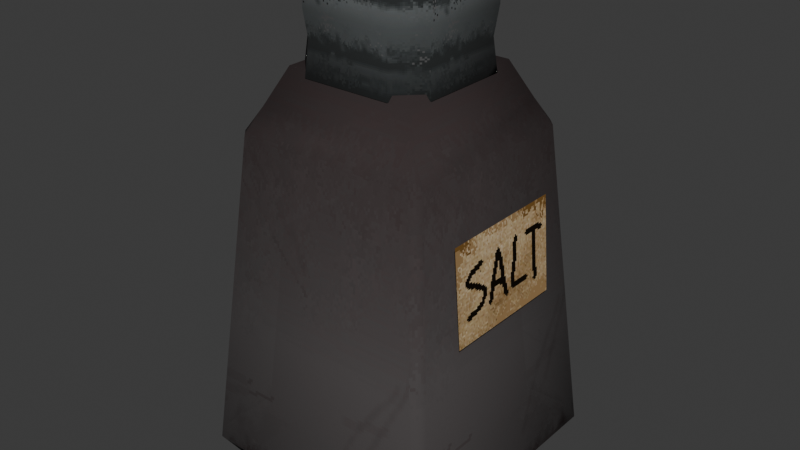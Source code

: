 # Source: salt_shaker.blend  (saved by Blender 4.0.36; exported with 4.5.12 LTS)
import bpy
from mathutils import Matrix  # noqa: F401  (used for matrix-valued properties, if any)

bpy.ops.wm.read_factory_settings(use_empty=True)
scene = bpy.context.scene
scene.name = 'Scene'

# ---- collections
col_collection = bpy.data.collections.new('Collection'); scene.collection.children.link(col_collection)

# ---- images (referenced by path relative to the original .blend; pixels are not part of the script)
import os
ASSET_DIR = os.environ.get("B2B_ASSET_DIR", "")  # directory of the original .blend (textures are referenced by path, not embedded)
HERE = os.path.dirname(os.path.abspath(__file__))  # packed textures are extracted next to this script under _unpacked/

def load_image(name, relpath, width, height, colorspace="sRGB"):
    """Load a texture the original file referenced (path relative to the .blend, or extracted next to this script)."""
    p = next((c for c in (os.path.join(HERE, relpath), os.path.join(ASSET_DIR, relpath)) if relpath and os.path.exists(c)), "")
    if p:
        img = bpy.data.images.load(p, check_existing=True)
        img.name = name
    else:  # same state as the original file: an image datablock whose file is absent (Cycles renders it pink)
        img = bpy.data.images.new(name, width, height)
        img.source = "FILE"
        img.filepath = "//" + (relpath or name)
    img.colorspace_settings.name = colorspace
    return img
img_salt_shaker = load_image('salt shaker', '_unpacked/salt_shaker.0dc0db2b.png', 300, 300, 'sRGB')

# ---- materials (node trees are filled in below, after node groups)
mat_002 = bpy.data.materials.new('材质.002')
mat_002.use_transparent_shadow = False
mat_x = bpy.data.materials.new('材质')
mat_x.surface_render_method = 'BLENDED'
mat_x.blend_method = 'BLEND'
mat_x.use_transparent_shadow = False
mat_001 = bpy.data.materials.new('材质.001')
mat_001.use_transparent_shadow = False
mat_003 = bpy.data.materials.new('材质.003')
mat_003.use_transparent_shadow = False

# ---- material node trees
mat_002.use_nodes = True; mat_002.node_tree.nodes.clear()
_N = mat_002.node_tree.nodes; _L = mat_002.node_tree.links
n0 = _N.new('ShaderNodeBsdfPrincipled'); n0.name = '原理化BSDF'; n0.location = (10, 300)
n0.inputs[3].default_value = 1.45
n1 = _N.new('ShaderNodeOutputMaterial'); n1.name = '材质输出'; n1.location = (300, 300)
n2 = _N.new('ShaderNodeTexImage'); n2.name = '图像纹理'; n2.location = (-280, 271)
n2.image = img_salt_shaker
_L.new(n0.outputs[0], n1.inputs[0])
_L.new(n2.outputs[0], n0.inputs[0])
n1.is_active_output = True
mat_x.use_nodes = True; mat_x.node_tree.nodes.clear()
_N = mat_x.node_tree.nodes; _L = mat_x.node_tree.links
n0 = _N.new('ShaderNodeBsdfPrincipled'); n0.name = '原理化BSDF'; n0.location = (10, 300)
n0.inputs[2].default_value = 1.0
n0.inputs[3].default_value = 1.15
n1 = _N.new('ShaderNodeOutputMaterial'); n1.name = '材质输出'; n1.location = (300, 300)
n2 = _N.new('ShaderNodeTexImage'); n2.name = '图像纹理'; n2.location = (-280, 271)
n2.image = img_salt_shaker
n2.interpolation = 'Closest'
_L.new(n0.outputs[0], n1.inputs[0])
_L.new(n2.outputs[0], n0.inputs[0])
_L.new(n2.outputs[1], n0.inputs[4])
n1.is_active_output = True
mat_001.use_nodes = True; mat_001.node_tree.nodes.clear()
_N = mat_001.node_tree.nodes; _L = mat_001.node_tree.links
n0 = _N.new('ShaderNodeBsdfPrincipled'); n0.name = '原理化BSDF'; n0.location = (10, 300)
n0.inputs[2].default_value = 1.0
n0.inputs[3].default_value = 1.45
n1 = _N.new('ShaderNodeOutputMaterial'); n1.name = '材质输出'; n1.location = (300, 300)
n2 = _N.new('ShaderNodeTexImage'); n2.name = '图像纹理'; n2.location = (-280, 271)
n2.image = img_salt_shaker
n2.interpolation = 'Closest'
_L.new(n2.outputs[0], n0.inputs[0])
_L.new(n0.outputs[0], n1.inputs[0])
n1.is_active_output = True
mat_003.use_nodes = True; mat_003.node_tree.nodes.clear()
_N = mat_003.node_tree.nodes; _L = mat_003.node_tree.links
n0 = _N.new('ShaderNodeBsdfPrincipled'); n0.name = '原理化BSDF'; n0.location = (10, 300)
n0.inputs[2].default_value = 1.0
n0.inputs[3].default_value = 1.0
n1 = _N.new('ShaderNodeOutputMaterial'); n1.name = '材质输出'; n1.location = (300, 300)
n2 = _N.new('ShaderNodeTexImage'); n2.name = '图像纹理'; n2.location = (-280, 271)
n2.image = img_salt_shaker
n2.interpolation = 'Closest'
_L.new(n0.outputs[0], n1.inputs[0])
_L.new(n2.outputs[0], n0.inputs[0])
n1.is_active_output = True

# ---- world
world_world = bpy.data.worlds.new('World'); scene.world = world_world
world_world.use_nodes = True; world_world.node_tree.nodes.clear()
_N = world_world.node_tree.nodes; _L = world_world.node_tree.links
n0 = _N.new('ShaderNodeOutputWorld'); n0.name = 'World Output'; n0.location = (300, 300)
n1 = _N.new('ShaderNodeBackground'); n1.name = 'Background'; n1.location = (10, 300)
n1.inputs[0].default_value = (0.05088, 0.05088, 0.05088, 1.0)
_L.new(n1.outputs[0], n0.inputs[0])
n0.is_active_output = True
world_world.color = (0.05088, 0.05088, 0.05088)
world_world.use_sun_shadow = False
world_world.sun_shadow_jitter_overblur = 0.0

# ---- meshes
me_001 = bpy.data.meshes.new('立方体.001')
me_001.from_pydata([(-1.009, -1.009, 1.855), (-1.009, 1.009, 1.855), (1.009, -1.009, 1.855), (1.009, 1.009, 1.855), (-1.475, -1.475, -1.614), (-1.613, -1.764, -1.192), (-1.759, -1.608, -1.192), (-1.23, -1.346, 3.097), (-1.125, -1.125, 3.419), (-1.342, -1.227, 3.097), (-1.475, 1.475, -1.614), (-1.759, 1.608, -1.192), (-1.613, 1.764, -1.192), (-1.125, 1.125, 3.419), (-1.23, 1.346, 3.097), (-1.342, 1.227, 3.097), (1.475, -1.475, -1.614), (1.759, -1.608, -1.192), (1.613, -1.764, -1.192), (1.125, -1.125, 3.419), (1.23, -1.346, 3.097), (1.342, -1.227, 3.097), (1.475, 1.475, -1.614), (1.613, 1.764, -1.192), (1.759, 1.608, -1.192), (1.125, 1.125, 3.419), (1.342, 1.227, 3.097), (1.23, 1.346, 3.097), (-0.8952, -0.8952, 3.903), (-0.8952, 0.8952, 3.903), (0.8952, 0.8952, 3.903), (0.8952, -0.8952, 3.903), (-0.6054, -0.6054, 3.654), (-0.6054, -0.9424, 3.825), (-0.9424, -0.6054, 3.825), (-0.6054, -0.9424, 4.991), (-0.6054, -0.6054, 5.214), (-0.9424, -0.6054, 4.991), (-0.6054, 0.6054, 3.654), (-0.9424, 0.6054, 3.825), (-0.6054, 0.9424, 3.825), (-0.6054, 0.6054, 5.214), (-0.6054, 0.9424, 4.991), (-0.9424, 0.6054, 4.991), (0.6054, -0.6054, 3.654), (0.9424, -0.6054, 3.825), (0.6054, -0.9424, 3.825), (0.6054, -0.6054, 5.214), (0.6054, -0.9424, 4.991), (0.9424, -0.6054, 4.991), (0.6054, 0.6054, 3.654), (0.6054, 0.9424, 3.825), (0.9424, 0.6054, 3.825), (0.6054, 0.6054, 5.214), (0.9424, 0.6054, 4.991), (0.6054, 0.9424, 4.991), (-0.5734, -0.8926, 4.254), (-0.8926, -0.5734, 4.254), (-0.5734, 0.8926, 4.254), (-0.8926, 0.5734, 4.254), (0.8926, 0.5734, 4.254), (0.5734, 0.8926, 4.254), (0.5734, -0.8926, 4.254), (0.8926, -0.5734, 4.254), (-0.6054, -0.9424, 4.628), (-0.9424, 0.6054, 4.628), (0.6054, 0.9424, 4.628), (0.9424, -0.6054, 4.628), (-0.9424, -0.6054, 4.628), (-0.6054, 0.9424, 4.628), (0.9424, 0.6054, 4.628), (0.6054, -0.9424, 4.628), (1.515, -0.8919, 2.362), (1.616, -0.8919, 1.082), (1.515, 0.8882, 2.362), (1.616, 0.8882, 1.082), (-1.108, -1.108, -1.083), (-1.236, -1.236, -0.9442), (-1.108, 1.108, -1.083), (-1.236, 1.236, -0.9442), (1.108, -1.108, -1.083), (1.236, -1.236, -0.9442), (1.108, 1.108, -1.083), (1.236, 1.236, -0.9442)], [], [(81, 2, 0, 77), (83, 3, 2, 81), (79, 1, 3, 83), (77, 0, 1, 79), (3, 1, 0, 2), (18, 20, 7, 5), (24, 26, 21, 17), (19, 25, 30, 31), (6, 9, 15, 11), (12, 14, 27, 23), (4, 5, 6), (7, 8, 9), (10, 11, 12), (13, 14, 15), (16, 17, 18), (19, 20, 21), (22, 23, 24), (25, 26, 27), (10, 4, 6, 11), (5, 7, 9, 6), (8, 13, 15, 9), (14, 12, 11, 15), (22, 10, 12, 23), (13, 25, 27, 14), (26, 24, 23, 27), (16, 22, 24, 17), (25, 19, 21, 26), (20, 18, 17, 21), (4, 16, 18, 5), (19, 8, 7, 20), (10, 22, 16, 4), (25, 13, 29, 30), (13, 8, 28, 29), (8, 19, 31, 28), (28, 31, 30, 29), (71, 48, 35, 64), (70, 54, 49, 67), (53, 41, 36, 47), (68, 37, 43, 65), (69, 42, 55, 66), (32, 33, 34), (35, 36, 37), (38, 39, 40), (41, 42, 43), (44, 45, 46), (47, 48, 49), (50, 51, 52), (53, 54, 55), (38, 32, 34, 39), (64, 35, 37, 68), (36, 41, 43, 37), (58, 40, 39, 59), (50, 38, 40, 51), (41, 53, 55, 42), (60, 52, 51, 61), (44, 50, 52, 45), (53, 47, 49, 54), (62, 46, 45, 63), (32, 44, 46, 33), (47, 36, 35, 48), (38, 50, 44, 32), (71, 62, 63, 67), (70, 60, 61, 66), (69, 58, 59, 65), (33, 56, 57, 34), (40, 58, 61, 51), (34, 57, 59, 39), (52, 60, 63, 45), (46, 62, 56, 33), (42, 69, 65, 43), (54, 70, 66, 55), (48, 71, 67, 49), (56, 64, 68, 57), (58, 69, 66, 61), (57, 68, 65, 59), (60, 70, 67, 63), (62, 71, 64, 56), (72, 73, 75, 74), (78, 76, 77, 79), (82, 78, 79, 83), (80, 82, 83, 81), (76, 80, 81, 77), (78, 82, 80, 76)])
me_001.polygons.foreach_set('use_smooth', [True] * 83)
me_001.polygons.foreach_set('material_index', [0, 0, 0, 0, 0, 1, 1, 1, 1, 1, 1, 1, 1, 1, 1, 1, 1, 1, 1, 1, 1, 1, 1, 1, 1, 1, 1, 1, 1, 1, 1, 1, 1, 1, 1, 2, 2, 2, 2, 2, 2, 2, 2, 2, 2, 2, 2, 2, 2, 2, 2, 2, 2, 2, 2, 2, 2, 2, 2, 2, 2, 2, 2, 2, 2, 2, 2, 2, 2, 2, 2, 2, 2, 2, 2, 2, 2, 3, 0, 0, 0, 0, 0])
_uv = me_001.uv_layers.new(name='UV 贴图')
_uv.uv.foreach_set('vector', [0.8966, 0.1428, 0.8731, 0.4324, 0.6644, 0.4324, 0.6409, 0.1428, 0.8966, 0.1428, 0.8731, 0.4324, 0.6644, 0.4324, 0.6409, 0.1428, 0.6409, 0.1428, 0.6644, 0.4324, 0.8731, 0.4324, 0.8966, 0.1428, 0.6409, 0.1428, 0.6644, 0.4324, 0.8731, 0.4324, 0.8966, 0.1428, 0.8731, 0.3848, 0.6644, 0.3848, 0.6644, 0.176, 0.8731, 0.176, 0.4047, 0.2588, 0.3623, 0.588, 0.08953, 0.588, 0.04715, 0.2588, 0.4041, 0.2588, 0.3619, 0.588, 0.08994, 0.588, 0.04769, 0.2588, 0.1012, 0.6229, 0.3506, 0.6229, 0.3251, 0.664, 0.1267, 0.664, 0.4041, 0.2588, 0.3619, 0.588, 0.08994, 0.588, 0.04769, 0.2588, 0.4047, 0.2588, 0.3623, 0.588, 0.08953, 0.588, 0.04715, 0.2588, 0.4413, 0.2445, 0.4545, 0.2843, 0.428, 0.284, 0.45, 0.5887, 0.4398, 0.6191, 0.4297, 0.5889, 0.4384, 0.2445, 0.4517, 0.284, 0.4252, 0.2843, 0.4398, 0.6191, 0.4297, 0.5887, 0.45, 0.5889, 0.4384, 0.2445, 0.4517, 0.284, 0.4252, 0.2843, 0.4398, 0.6191, 0.4297, 0.5887, 0.45, 0.5889, 0.4413, 0.2445, 0.4545, 0.2843, 0.428, 0.284, 0.4398, 0.6191, 0.4297, 0.5889, 0.45, 0.5887, 0.06243, 0.2319, 0.3894, 0.2319, 0.4041, 0.2705, 0.04769, 0.2705, 0.4532, 0.2596, 0.4486, 0.5888, 0.4311, 0.5888, 0.4304, 0.2596, 0.3506, 0.6229, 0.1012, 0.6229, 0.08994, 0.5935, 0.3619, 0.5935, 0.4311, 0.5888, 0.4265, 0.2596, 0.4493, 0.2596, 0.4486, 0.5888, 0.06243, 0.2317, 0.3894, 0.2317, 0.4047, 0.2691, 0.04715, 0.2691, 0.3506, 0.6229, 0.1012, 0.6229, 0.08953, 0.5944, 0.3623, 0.5944, 0.4311, 0.5888, 0.4304, 0.2596, 0.4532, 0.2596, 0.4486, 0.5888, 0.06243, 0.2319, 0.3894, 0.2319, 0.4041, 0.2705, 0.04769, 0.2705, 0.3506, 0.6229, 0.1012, 0.6229, 0.08994, 0.5935, 0.3619, 0.5935, 0.4311, 0.5888, 0.4265, 0.2596, 0.4493, 0.2596, 0.4486, 0.5888, 0.06243, 0.2317, 0.3894, 0.2317, 0.4047, 0.2691, 0.04715, 0.2691, 0.3506, 0.6229, 0.1012, 0.6229, 0.08953, 0.5944, 0.3623, 0.5944, 0.202, 0.1736, 0.2809, 0.1736, 0.2809, 0.09467, 0.202, 0.09467, 0.1012, 0.6229, 0.3506, 0.6229, 0.3251, 0.664, 0.1267, 0.664, 0.1012, 0.6229, 0.3506, 0.6229, 0.3251, 0.664, 0.1267, 0.664, 0.1012, 0.6229, 0.3506, 0.6229, 0.3251, 0.664, 0.1267, 0.664, 0.1267, 0.664, 0.3251, 0.664, 0.3251, 0.664, 0.3251, 0.664, 0.3692, 0.8724, 0.3692, 0.9284, 0.1541, 0.9284, 0.1541, 0.8724, 0.3692, 0.8724, 0.3692, 0.9284, 0.1541, 0.9284, 0.1541, 0.8724, 0.6949, 0.8988, 0.5835, 0.8967, 0.5841, 0.7852, 0.6956, 0.7874, 0.1541, 0.8724, 0.1541, 0.9284, 0.3692, 0.9284, 0.3692, 0.8724, 0.1541, 0.8724, 0.1541, 0.9284, 0.3692, 0.9284, 0.3692, 0.8724, 0.588, 0.8939, 0.5859, 0.9283, 0.554, 0.8958, 0.5811, 0.7482, 0.5841, 0.7852, 0.5464, 0.7819, 0.5883, 0.7846, 0.554, 0.7827, 0.5865, 0.7507, 0.5835, 0.8967, 0.58, 0.9344, 0.5464, 0.8998, 0.6973, 0.8953, 0.7316, 0.8973, 0.6991, 0.9292, 0.6956, 0.7874, 0.699, 0.7496, 0.7327, 0.7842, 0.6977, 0.786, 0.6997, 0.7516, 0.7316, 0.7841, 0.6949, 0.8988, 0.7327, 0.9021, 0.698, 0.9358, 0.5883, 0.7846, 0.588, 0.8939, 0.554, 0.8958, 0.554, 0.7827, 0.1541, 0.8724, 0.1541, 0.9284, 0.09425, 0.9284, 0.09425, 0.8724, 0.5841, 0.7852, 0.5835, 0.8967, 0.5464, 0.8998, 0.5464, 0.7819, 0.1525, 0.8146, 0.1541, 0.7482, 0.09425, 0.7482, 0.09584, 0.8146, 0.6977, 0.786, 0.5883, 0.7846, 0.5865, 0.7507, 0.6997, 0.7516, 0.5835, 0.8967, 0.6949, 0.8988, 0.698, 0.9358, 0.58, 0.9344, 0.4275, 0.8146, 0.4291, 0.7482, 0.3692, 0.7482, 0.3708, 0.8146, 0.6973, 0.8953, 0.6977, 0.786, 0.7316, 0.7841, 0.7316, 0.8973, 0.6949, 0.8988, 0.6956, 0.7874, 0.7327, 0.7842, 0.7327, 0.9021, 0.3708, 0.8146, 0.3692, 0.7482, 0.4291, 0.7482, 0.4275, 0.8146, 0.588, 0.8939, 0.6973, 0.8953, 0.6991, 0.9292, 0.5859, 0.9283, 0.6956, 0.7874, 0.5841, 0.7852, 0.5811, 0.7482, 0.699, 0.7496, 0.5883, 0.7846, 0.6977, 0.786, 0.6973, 0.8953, 0.588, 0.8939, 0.3692, 0.8724, 0.3708, 0.8146, 0.4275, 0.8146, 0.4291, 0.8724, 0.4291, 0.8724, 0.4275, 0.8146, 0.3708, 0.8146, 0.3692, 0.8724, 0.1541, 0.8724, 0.1525, 0.8146, 0.09584, 0.8146, 0.09425, 0.8724, 0.1541, 0.7482, 0.1525, 0.8146, 0.09584, 0.8146, 0.09425, 0.7482, 0.1541, 0.7482, 0.1598, 0.8146, 0.3635, 0.8146, 0.3692, 0.7482, 0.1541, 0.7482, 0.1598, 0.8146, 0.3635, 0.8146, 0.3692, 0.7482, 0.3692, 0.7482, 0.3635, 0.8146, 0.1598, 0.8146, 0.1541, 0.7482, 0.3692, 0.7482, 0.3635, 0.8146, 0.1598, 0.8146, 0.1541, 0.7482, 0.1541, 0.9284, 0.1541, 0.8724, 0.09425, 0.8724, 0.09425, 0.9284, 0.4291, 0.9284, 0.4291, 0.8724, 0.3692, 0.8724, 0.3692, 0.9284, 0.3692, 0.9284, 0.3692, 0.8724, 0.4291, 0.8724, 0.4291, 0.9284, 0.1525, 0.8146, 0.1541, 0.8724, 0.09425, 0.8724, 0.09584, 0.8146, 0.1598, 0.8146, 0.1541, 0.8724, 0.3692, 0.8724, 0.3635, 0.8146, 0.1598, 0.8146, 0.1541, 0.8724, 0.3692, 0.8724, 0.3635, 0.8146, 0.3635, 0.8146, 0.3692, 0.8724, 0.1541, 0.8724, 0.1598, 0.8146, 0.3635, 0.8146, 0.3692, 0.8724, 0.1541, 0.8724, 0.1598, 0.8146, 0.6555, 0.6936, 0.6555, 0.522, 0.8944, 0.522, 0.8944, 0.6936, 0.6541, 0.3951, 0.6541, 0.1658, 0.6397, 0.1525, 0.6397, 0.4083, 0.8834, 0.3951, 0.6541, 0.3951, 0.6409, 0.4094, 0.8966, 0.4094, 0.8834, 0.1658, 0.8834, 0.3951, 0.8978, 0.4083, 0.8978, 0.1525, 0.6541, 0.1658, 0.8834, 0.1658, 0.8966, 0.1514, 0.6409, 0.1514, 0.6541, 0.3951, 0.8834, 0.3951, 0.8834, 0.1658, 0.6541, 0.1658])
me_001.materials.append(mat_002)
me_001.materials.append(mat_x)
me_001.materials.append(mat_001)
me_001.materials.append(mat_003)
me_001.update()

# ---- objects
ob_salt_shaker = bpy.data.objects.new('salt shaker', me_001)

# ---- transforms, parenting, visibility, modifiers, constraints
ob_salt_shaker.location = (0.0, 0.0, 1.073)
ob_salt_shaker.scale = (0.6909, 0.6909, 0.6909)

# ---- collection membership
col_collection.objects.link(ob_salt_shaker)

# ---- scene / render settings (as saved in the file)
scene.frame_start = 1; scene.frame_end = 250; scene.frame_set(1)
scene.render.engine = 'BLENDER_EEVEE_NEXT'
scene.cycles.sampling_pattern = 'TABULATED_SOBOL'
bpy.context.view_layer.update()

# ---- added for rendering (the .blend has no active camera and no usable light): camera, sun
cam_auto = bpy.data.cameras.new('AutoCamera')
cam_auto.lens = 50.0
cam_auto.sensor_width = 36.0
cam_auto.clip_end = 1000.0
ob_auto_camera = bpy.data.objects.new('AutoCamera', cam_auto)
scene.collection.objects.link(ob_auto_camera)
ob_auto_camera.location = (5.40335, -6.48403, 6.63885)
ob_auto_camera.rotation_euler = (1.09748, -7.21219e-08, 0.694738)
scene.camera = ob_auto_camera
light_auto_sun = bpy.data.lights.new('AutoSun', 'SUN')
light_auto_sun.energy = 3.0
light_auto_sun.angle = 0.0523599
ob_auto_sun = bpy.data.objects.new('AutoSun', light_auto_sun)
scene.collection.objects.link(ob_auto_sun)
ob_auto_sun.rotation_euler = (0.872665, 0.174533, 0.523599)
bpy.context.view_layer.update()
